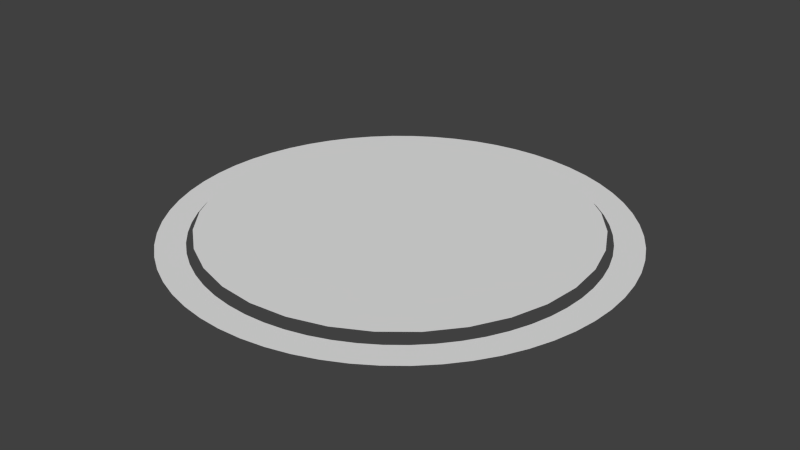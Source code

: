 # Source: Player.blend  (saved by Blender 2.63.0; exported with 4.5.12 LTS)
import bpy
from mathutils import Matrix  # noqa: F401  (used for matrix-valued properties, if any)

bpy.ops.wm.read_factory_settings(use_empty=True)
scene = bpy.context.scene
scene.name = 'Scene'

# ---- collections
col_collection_1 = bpy.data.collections.new('Collection 1'); scene.collection.children.link(col_collection_1)

# ---- world
world_world = bpy.data.worlds.new('World'); scene.world = world_world
world_world.color = (0.05088, 0.05088, 0.05088)
world_world.use_sun_shadow = False
world_world.sun_shadow_jitter_overblur = 0.0
world_world.cycles.sampling_method = 'MANUAL'
world_world.cycles.sample_map_resolution = 256

# ---- meshes
me_sphere = bpy.data.meshes.new('Sphere')
me_sphere.from_pydata([(-0.09952, 0.0, 0.0), (-0.1952, 0.0, 0.0), (-0.2834, 0.0, 0.0), (-0.3607, 0.0, 0.0), (-0.4241, 0.0, 0.0), (-0.4713, 0.0, 0.0), (-0.5003, 0.0, 0.0), (-0.09761, 0.01941, 0.0), (-0.1915, 0.03808, 0.0), (-0.278, 0.05529, 0.0), (-0.3538, 0.07037, 0.0), (-0.416, 0.08275, 0.0), (-0.4622, 0.09194, 0.0), (-0.4907, 0.09761, 0.0), (-0.09194, 0.03808, 0.0), (-0.1804, 0.0747, 0.0), (-0.2618, 0.1085, 0.0), (-0.3332, 0.138, 0.0), (-0.3919, 0.1623, 0.0), (-0.4354, 0.1804, 0.0), (-0.4622, 0.1915, 0.0), (-0.08275, 0.05529, 0.0), (-0.1623, 0.1085, 0.0), (-0.2356, 0.1574, 0.0), (-0.2999, 0.2004, 0.0), (-0.3527, 0.2356, 0.0), (-0.3919, 0.2618, 0.0), (-0.416, 0.278, 0.0), (-0.07037, 0.07037, 0.0), (-0.138, 0.138, 0.0), (-0.2004, 0.2004, 0.0), (-0.2551, 0.2551, 0.0), (-0.2999, 0.2999, 0.0), (-0.3332, 0.3332, 0.0), (-0.3538, 0.3538, 0.0), (-0.05529, 0.08275, 0.0), (-0.1085, 0.1623, 0.0), (-0.1574, 0.2356, 0.0), (-0.2004, 0.2999, 0.0), (-0.2356, 0.3527, 0.0), (-0.2618, 0.3919, 0.0), (-0.278, 0.416, 0.0), (-0.03808, 0.09194, 0.0), (-0.0747, 0.1804, 0.0), (-0.1085, 0.2618, 0.0), (-0.138, 0.3332, 0.0), (-0.1623, 0.3919, 0.0), (-0.1804, 0.4354, 0.0), (-0.1915, 0.4622, 0.0), (-0.01941, 0.09761, 0.0), (-0.03808, 0.1915, 0.0), (-0.05529, 0.278, 0.0), (-0.07037, 0.3538, 0.0), (-0.08275, 0.416, 0.0), (-0.09194, 0.4622, 0.0), (-0.09761, 0.4907, 0.0), (1.805e-07, 0.09952, 0.0), (1.838e-07, 0.1952, 0.0), (1.843e-07, 0.2834, 0.0), (2.031e-07, 0.3607, 0.0), (2.423e-07, 0.4241, 0.0), (1.889e-07, 0.4713, 0.0), (2.422e-07, 0.5003, 0.0), (0.01942, 0.09761, 0.0), (0.03808, 0.1915, 0.0), (0.05529, 0.278, 0.0), (0.07037, 0.3538, 0.0), (0.08275, 0.416, 0.0), (0.09194, 0.4622, 0.0), (0.09761, 0.4907, 0.0), (0.03808, 0.09194, 0.0), (0.0747, 0.1804, 0.0), (0.1085, 0.2618, 0.0), (0.138, 0.3332, 0.0), (0.1623, 0.3919, 0.0), (0.1804, 0.4354, 0.0), (0.1915, 0.4622, 0.0), (0.05529, 0.08275, 0.0), (0.1085, 0.1623, 0.0), (0.1574, 0.2356, 0.0), (0.2004, 0.2999, 0.0), (0.2356, 0.3527, 0.0), (0.2618, 0.3919, 0.0), (0.278, 0.416, 0.0), (0.07037, 0.07037, 0.0), (0.138, 0.138, 0.0), (0.2004, 0.2004, 0.0), (0.2551, 0.2551, 0.0), (0.2999, 0.2999, 0.0), (0.3332, 0.3332, 0.0), (0.3538, 0.3538, 0.0), (0.08275, 0.05529, 0.0), (0.1623, 0.1085, 0.0), (0.2356, 0.1574, 0.0), (0.2999, 0.2004, 0.0), (0.3527, 0.2356, 0.0), (0.3919, 0.2618, 0.0), (0.416, 0.278, 0.0), (0.09194, 0.03808, 0.0), (0.1804, 0.0747, 0.0), (0.2618, 0.1085, 0.0), (0.3332, 0.138, 0.0), (0.3919, 0.1623, 0.0), (0.4354, 0.1804, 0.0), (0.4622, 0.1915, 0.0), (0.09761, 0.01941, 0.0), (0.1915, 0.03808, 0.0), (0.278, 0.05529, 0.0), (0.3538, 0.07037, 0.0), (0.416, 0.08275, 0.0), (0.4622, 0.09194, 0.0), (0.4907, 0.09761, 0.0), (0.09952, -2.891e-08, 0.0), (0.1952, -3.004e-08, 0.0), (0.2834, -3.076e-08, 0.0), (0.3607, -3.04e-08, 0.0), (0.4241, -6.175e-08, 0.0), (0.4713, -6.301e-08, 0.0), (0.5003, -6.326e-08, 0.0), (0.09761, -0.01941, 0.0), (0.1915, -0.03808, 0.0), (0.278, -0.05529, 0.0), (0.3538, -0.07037, 0.0), (0.416, -0.08275, 0.0), (0.4622, -0.09194, 0.0), (0.4907, -0.09761, 0.0), (0.09194, -0.03808, 0.0), (0.1804, -0.0747, 0.0), (0.2618, -0.1085, 0.0), (0.3332, -0.138, 0.0), (0.3919, -0.1623, 0.0), (0.4354, -0.1804, 0.0), (0.4622, -0.1915, 0.0), (0.08275, -0.05529, 0.0), (0.1623, -0.1085, 0.0), (0.2356, -0.1574, 0.0), (0.2999, -0.2004, 0.0), (0.3527, -0.2356, 0.0), (0.3919, -0.2618, 0.0), (0.416, -0.278, 0.0), (0.07037, -0.07037, 0.0), (0.138, -0.138, 0.0), (0.2004, -0.2004, 0.0), (0.2551, -0.2551, 0.0), (0.2999, -0.2999, 0.0), (0.3332, -0.3332, 0.0), (0.3538, -0.3538, 0.0), (0.05529, -0.08275, 0.0), (0.1085, -0.1623, 0.0), (0.1574, -0.2356, 0.0), (0.2004, -0.2999, 0.0), (0.2356, -0.3527, 0.0), (0.2618, -0.3919, 0.0), (0.278, -0.416, 0.0), (0.03808, -0.09194, 0.0), (0.0747, -0.1804, 0.0), (0.1085, -0.2618, 0.0), (0.138, -0.3332, 0.0), (0.1623, -0.3919, 0.0), (0.1804, -0.4354, 0.0), (0.1915, -0.4622, 0.0), (0.01942, -0.09761, 0.0), (0.03808, -0.1915, 0.0), (0.05529, -0.278, 0.0), (0.07037, -0.3538, 0.0), (0.08275, -0.416, 0.0), (0.09194, -0.4622, 0.0), (0.09761, -0.4907, 0.0), (1.371e-07, -0.09952, 0.0), (1.218e-07, -0.1952, 0.0), (1.216e-07, -0.2834, 0.0), (1.064e-07, -0.3607, 0.0), (1.064e-07, -0.4241, 0.0), (7.601e-08, -0.4713, 0.0), (4.561e-08, -0.5003, 0.0), (-0.01941, -0.09761, 0.0), (-0.03808, -0.1915, 0.0), (-0.05529, -0.278, 0.0), (-0.07037, -0.3538, 0.0), (-0.08275, -0.416, 0.0), (-0.09194, -0.4622, 0.0), (-0.09761, -0.4907, 0.0), (-0.03808, -0.09194, 0.0), (-0.0747, -0.1804, 0.0), (-0.1085, -0.2618, 0.0), (-0.138, -0.3332, 0.0), (-0.1623, -0.3919, 0.0), (-0.1804, -0.4354, 0.0), (-0.1915, -0.4622, 0.0), (-0.05529, -0.08275, 0.0), (-0.1085, -0.1623, 0.0), (-0.1574, -0.2356, 0.0), (-0.2004, -0.2999, 0.0), (-0.2356, -0.3527, 0.0), (-0.2618, -0.3919, 0.0), (-0.278, -0.416, 0.0), (4.608e-08, -1.21e-07, 0.0), (-0.07037, -0.07037, 0.0), (-0.138, -0.138, 0.0), (-0.2004, -0.2004, 0.0), (-0.2551, -0.2551, 0.0), (-0.2999, -0.2999, 0.0), (-0.3332, -0.3332, 0.0), (-0.3538, -0.3538, 0.0), (-0.08275, -0.05529, 0.0), (-0.1623, -0.1085, 0.0), (-0.2356, -0.1574, 0.0), (-0.2999, -0.2004, 0.0), (-0.3527, -0.2356, 0.0), (-0.3919, -0.2618, 0.0), (-0.416, -0.278, 0.0), (-0.09194, -0.03808, 0.0), (-0.1804, -0.0747, 0.0), (-0.2618, -0.1085, 0.0), (-0.3332, -0.138, 0.0), (-0.3919, -0.1623, 0.0), (-0.4354, -0.1804, 0.0), (-0.4622, -0.1915, 0.0), (-0.09761, -0.01941, 0.0), (-0.1915, -0.03808, 0.0), (-0.278, -0.05529, 0.0), (-0.3538, -0.07037, 0.0), (-0.416, -0.08275, 0.0), (-0.4622, -0.09194, 0.0), (-0.4907, -0.09761, 0.0)], [], [(7, 8, 1, 0), (8, 9, 2, 1), (9, 10, 3, 2), (10, 11, 4, 3), (11, 12, 5, 4), (12, 13, 6, 5), (16, 17, 10, 9), (17, 18, 11, 10), (18, 19, 12, 11), (19, 20, 13, 12), (14, 15, 8, 7), (15, 16, 9, 8), (21, 22, 15, 14), (22, 23, 16, 15), (23, 24, 17, 16), (24, 25, 18, 17), (25, 26, 19, 18), (26, 27, 20, 19), (32, 33, 26, 25), (33, 34, 27, 26), (28, 29, 22, 21), (29, 30, 23, 22), (30, 31, 24, 23), (31, 32, 25, 24), (37, 38, 31, 30), (38, 39, 32, 31), (39, 40, 33, 32), (40, 41, 34, 33), (35, 36, 29, 28), (36, 37, 30, 29), (42, 43, 36, 35), (43, 44, 37, 36), (44, 45, 38, 37), (45, 46, 39, 38), (46, 47, 40, 39), (47, 48, 41, 40), (53, 54, 47, 46), (54, 55, 48, 47), (49, 50, 43, 42), (50, 51, 44, 43), (51, 52, 45, 44), (52, 53, 46, 45), (57, 58, 51, 50), (58, 59, 52, 51), (59, 60, 53, 52), (60, 61, 54, 53), (61, 62, 55, 54), (56, 57, 50, 49), (68, 69, 62, 61), (63, 64, 57, 56), (64, 65, 58, 57), (65, 66, 59, 58), (66, 67, 60, 59), (67, 68, 61, 60), (73, 74, 67, 66), (74, 75, 68, 67), (75, 76, 69, 68), (70, 71, 64, 63), (71, 72, 65, 64), (72, 73, 66, 65), (78, 79, 72, 71), (79, 80, 73, 72), (80, 81, 74, 73), (81, 82, 75, 74), (82, 83, 76, 75), (77, 78, 71, 70), (89, 90, 83, 82), (84, 85, 78, 77), (85, 86, 79, 78), (86, 87, 80, 79), (87, 88, 81, 80), (88, 89, 82, 81), (94, 95, 88, 87), (95, 96, 89, 88), (96, 97, 90, 89), (91, 92, 85, 84), (92, 93, 86, 85), (93, 94, 87, 86), (99, 100, 93, 92), (100, 101, 94, 93), (101, 102, 95, 94), (102, 103, 96, 95), (103, 104, 97, 96), (98, 99, 92, 91), (110, 111, 104, 103), (105, 106, 99, 98), (106, 107, 100, 99), (107, 108, 101, 100), (108, 109, 102, 101), (109, 110, 103, 102), (115, 116, 109, 108), (116, 117, 110, 109), (117, 118, 111, 110), (112, 113, 106, 105), (113, 114, 107, 106), (114, 115, 108, 107), (119, 120, 113, 112), (120, 121, 114, 113), (121, 122, 115, 114), (122, 123, 116, 115), (123, 124, 117, 116), (124, 125, 118, 117), (130, 131, 124, 123), (131, 132, 125, 124), (126, 127, 120, 119), (127, 128, 121, 120), (128, 129, 122, 121), (129, 130, 123, 122), (135, 136, 129, 128), (136, 137, 130, 129), (137, 138, 131, 130), (138, 139, 132, 131), (133, 134, 127, 126), (134, 135, 128, 127), (140, 141, 134, 133), (141, 142, 135, 134), (142, 143, 136, 135), (143, 144, 137, 136), (144, 145, 138, 137), (145, 146, 139, 138), (151, 152, 145, 144), (152, 153, 146, 145), (147, 148, 141, 140), (148, 149, 142, 141), (149, 150, 143, 142), (150, 151, 144, 143), (156, 157, 150, 149), (157, 158, 151, 150), (158, 159, 152, 151), (159, 160, 153, 152), (154, 155, 148, 147), (155, 156, 149, 148), (161, 162, 155, 154), (162, 163, 156, 155), (163, 164, 157, 156), (164, 165, 158, 157), (165, 166, 159, 158), (166, 167, 160, 159), (172, 173, 166, 165), (173, 174, 167, 166), (168, 169, 162, 161), (169, 170, 163, 162), (170, 171, 164, 163), (171, 172, 165, 164), (177, 178, 171, 170), (178, 179, 172, 171), (179, 180, 173, 172), (180, 181, 174, 173), (175, 176, 169, 168), (176, 177, 170, 169), (182, 183, 176, 175), (183, 184, 177, 176), (184, 185, 178, 177), (185, 186, 179, 178), (186, 187, 180, 179), (187, 188, 181, 180), (192, 193, 186, 185), (193, 194, 187, 186), (194, 195, 188, 187), (189, 190, 183, 182), (190, 191, 184, 183), (191, 192, 185, 184), (198, 199, 191, 190), (199, 200, 192, 191), (200, 201, 193, 192), (201, 202, 194, 193), (202, 203, 195, 194), (197, 198, 190, 189), (209, 210, 203, 202), (204, 205, 198, 197), (205, 206, 199, 198), (206, 207, 200, 199), (207, 208, 201, 200), (208, 209, 202, 201), (214, 215, 208, 207), (215, 216, 209, 208), (216, 217, 210, 209), (211, 212, 205, 204), (212, 213, 206, 205), (213, 214, 207, 206), (219, 220, 213, 212), (220, 221, 214, 213), (221, 222, 215, 214), (222, 223, 216, 215), (223, 224, 217, 216), (218, 219, 212, 211), (196, 7, 0), (196, 14, 7), (196, 21, 14), (196, 28, 21), (196, 35, 28), (196, 42, 35), (196, 49, 42), (196, 56, 49), (196, 63, 56), (196, 70, 63), (196, 77, 70), (196, 84, 77), (196, 91, 84), (196, 98, 91), (196, 105, 98), (196, 112, 105), (196, 119, 112), (196, 126, 119), (196, 133, 126), (196, 140, 133), (196, 147, 140), (196, 154, 147), (196, 161, 154), (196, 168, 161), (196, 175, 168), (196, 182, 175), (196, 189, 182), (196, 197, 189), (196, 204, 197), (196, 211, 204), (196, 218, 211), (5, 6, 224, 223), (196, 0, 218), (0, 1, 219, 218), (1, 2, 220, 219), (2, 3, 221, 220), (3, 4, 222, 221), (4, 5, 223, 222)])
me_sphere.polygons.foreach_set('use_smooth', [True] * 224)
me_sphere.use_remesh_preserve_volume = False
me_sphere.use_remesh_preserve_attributes = False
me_sphere.use_mirror_vertex_groups = False
me_sphere.update()
me_cylinder_001 = bpy.data.meshes.new('Cylinder.001')
me_cylinder_001.from_pydata([(3.187e-06, 0.5913, -4.078e-12), (-0.0618, 0.588, 7.908e-08), (-0.1229, 0.5783, 1.573e-07), (-0.1827, 0.5623, 2.338e-07), (-0.2405, 0.5401, 3.077e-07), (-0.2956, 0.5121, 3.783e-07), (-0.3475, 0.4783, 4.447e-07), (-0.3956, 0.4394, 5.062e-07), (-0.4394, 0.3956, 5.622e-07), (-0.4783, 0.3475, 6.12e-07), (-0.512, 0.2956, 6.552e-07), (-0.5401, 0.2405, 6.911e-07), (-0.5623, 0.1827, 7.195e-07), (-0.5783, 0.1229, 7.4e-07), (-0.588, 0.06181, 7.524e-07), (-0.5913, 2.039e-06, 7.565e-07), (-0.588, -0.0618, 7.524e-07), (-0.5783, -0.1229, 7.4e-07), (-0.5623, -0.1827, 7.195e-07), (-0.5401, -0.2405, 6.911e-07), (-0.5121, -0.2956, 6.552e-07), (-0.4783, -0.3475, 6.12e-07), (-0.4394, -0.3956, 5.622e-07), (-0.3956, -0.4394, 5.062e-07), (-0.3475, -0.4783, 4.447e-07), (-0.2956, -0.5121, 3.783e-07), (-0.2405, -0.5401, 3.077e-07), (-0.1827, -0.5623, 2.338e-07), (-0.1229, -0.5783, 1.573e-07), (-0.0618, -0.588, 7.908e-08), (-6.426e-07, -0.5913, 8.222e-13), (0.0618, -0.588, -7.908e-08), (0.1229, -0.5783, -1.573e-07), (0.1827, -0.5623, -2.338e-07), (0.2405, -0.5401, -3.077e-07), (0.2956, -0.5121, -3.783e-07), (0.3475, -0.4783, -4.447e-07), (0.3956, -0.4394, -5.062e-07), (0.4394, -0.3956, -5.622e-07), (0.4783, -0.3475, -6.12e-07), (0.5121, -0.2956, -6.552e-07), (0.5401, -0.2405, -6.911e-07), (0.5623, -0.1827, -7.195e-07), (0.5783, -0.1229, -7.4e-07), (0.588, -0.0618, -7.524e-07), (0.5913, 3.753e-07, -7.565e-07), (0.588, 0.0618, -7.524e-07), (0.5783, 0.1229, -7.4e-07), (0.5623, 0.1827, -7.195e-07), (0.5401, 0.2405, -6.911e-07), (0.512, 0.2956, -6.552e-07), (0.4783, 0.3475, -6.12e-07), (0.4394, 0.3956, -5.622e-07), (0.3956, 0.4394, -5.062e-07), (0.3475, 0.4783, -4.447e-07), (0.2956, 0.5121, -3.783e-07), (0.2405, 0.5401, -3.077e-07), (0.1827, 0.5623, -2.338e-07), (0.1229, 0.5783, -1.573e-07), (0.0618, 0.588, -7.907e-08), (2.788e-06, 0.5166, -3.567e-12), (0.05399, 0.5137, -6.908e-08), (0.1074, 0.5053, -1.374e-07), (0.1596, 0.4913, -2.042e-07), (0.2101, 0.4719, -2.688e-07), (0.2583, 0.4473, -3.305e-07), (0.3036, 0.4179, -3.885e-07), (0.3456, 0.3839, -4.423e-07), (0.3839, 0.3456, -4.912e-07), (0.4179, 0.3036, -5.347e-07), (0.4473, 0.2583, -5.724e-07), (0.4719, 0.2101, -6.038e-07), (0.4913, 0.1596, -6.286e-07), (0.5053, 0.1074, -6.465e-07), (0.5137, 0.05399, -6.573e-07), (0.5166, 3.279e-07, -6.609e-07), (0.5137, -0.05399, -6.573e-07), (0.5053, -0.1074, -6.465e-07), (0.4913, -0.1596, -6.286e-07), (0.4719, -0.2101, -6.038e-07), (0.4473, -0.2583, -5.724e-07), (0.4179, -0.3036, -5.347e-07), (0.3839, -0.3456, -4.912e-07), (0.3456, -0.3839, -4.423e-07), (0.3036, -0.4179, -3.885e-07), (0.2583, -0.4473, -3.305e-07), (0.2101, -0.4719, -2.688e-07), (0.1596, -0.4913, -2.042e-07), (0.1074, -0.5053, -1.374e-07), (0.05399, -0.5137, -6.909e-08), (-5.579e-07, -0.5166, 7.139e-13), (-0.054, -0.5137, 6.909e-08), (-0.1074, -0.5053, 1.374e-07), (-0.1596, -0.4913, 2.042e-07), (-0.2101, -0.4719, 2.688e-07), (-0.2583, -0.4473, 3.305e-07), (-0.3036, -0.4179, 3.885e-07), (-0.3456, -0.3839, 4.423e-07), (-0.3839, -0.3456, 4.912e-07), (-0.4179, -0.3036, 5.347e-07), (-0.4473, -0.2583, 5.724e-07), (-0.4719, -0.2101, 6.038e-07), (-0.4913, -0.1596, 6.286e-07), (-0.5053, -0.1074, 6.465e-07), (-0.5137, -0.05399, 6.573e-07), (-0.5166, 1.781e-06, 6.609e-07), (-0.5137, 0.054, 6.573e-07), (-0.5053, 0.1074, 6.465e-07), (-0.4913, 0.1596, 6.286e-07), (-0.4719, 0.2101, 6.038e-07), (-0.4473, 0.2583, 5.724e-07), (-0.4179, 0.3036, 5.347e-07), (-0.3839, 0.3456, 4.912e-07), (-0.3456, 0.3839, 4.422e-07), (-0.3036, 0.4179, 3.885e-07), (-0.2583, 0.4473, 3.305e-07), (-0.2101, 0.4719, 2.688e-07), (-0.1596, 0.4913, 2.042e-07), (-0.1074, 0.5053, 1.374e-07), (-0.05399, 0.5137, 6.908e-08)], [], [(0, 60, 61, 59), (59, 61, 62, 58), (58, 62, 63, 57), (57, 63, 64, 56), (56, 64, 65, 55), (55, 65, 66, 54), (54, 66, 67, 53), (53, 67, 68, 52), (52, 68, 69, 51), (51, 69, 70, 50), (50, 70, 71, 49), (49, 71, 72, 48), (48, 72, 73, 47), (47, 73, 74, 46), (46, 74, 75, 45), (45, 75, 76, 44), (44, 76, 77, 43), (43, 77, 78, 42), (42, 78, 79, 41), (41, 79, 80, 40), (40, 80, 81, 39), (39, 81, 82, 38), (38, 82, 83, 37), (37, 83, 84, 36), (36, 84, 85, 35), (35, 85, 86, 34), (34, 86, 87, 33), (33, 87, 88, 32), (32, 88, 89, 31), (31, 89, 90, 30), (30, 90, 91, 29), (29, 91, 92, 28), (28, 92, 93, 27), (27, 93, 94, 26), (26, 94, 95, 25), (25, 95, 96, 24), (24, 96, 97, 23), (23, 97, 98, 22), (22, 98, 99, 21), (21, 99, 100, 20), (20, 100, 101, 19), (19, 101, 102, 18), (18, 102, 103, 17), (17, 103, 104, 16), (16, 104, 105, 15), (15, 105, 106, 14), (14, 106, 107, 13), (13, 107, 108, 12), (12, 108, 109, 11), (11, 109, 110, 10), (10, 110, 111, 9), (9, 111, 112, 8), (8, 112, 113, 7), (7, 113, 114, 6), (6, 114, 115, 5), (5, 115, 116, 4), (4, 116, 117, 3), (3, 117, 118, 2), (2, 118, 119, 1), (1, 119, 60, 0)])
me_cylinder_001.use_remesh_preserve_volume = False
me_cylinder_001.use_remesh_preserve_attributes = False
me_cylinder_001.use_mirror_vertex_groups = False
me_cylinder_001.update()

# ---- objects
ob_sphere = bpy.data.objects.new('Sphere', me_sphere)
ob_aura = bpy.data.objects.new('Aura', me_cylinder_001)

# ---- transforms, parenting, visibility, modifiers, constraints
ob_sphere.location = (0.0, 0.0, 0.02022)
ob_sphere.lineart.crease_threshold = 0.0
ob_aura.location = (2.904e-08, 1.184e-08, 0.0)
ob_aura.lineart.crease_threshold = 0.0

# ---- collection membership
col_collection_1.objects.link(ob_sphere)
col_collection_1.objects.link(ob_aura)

# ---- scene / render settings (as saved in the file)
scene.frame_start = 1; scene.frame_end = 250; scene.frame_set(1)
scene.render.engine = 'BLENDER_EEVEE_NEXT'
scene.render.image_settings.color_mode = 'RGB'
scene.render.image_settings.compression = 90
scene.render.resolution_percentage = 50
scene.render.dither_intensity = 0.0
scene.render.bake_margin = 2
scene.render.bake_bias = 0.0
scene.cycles.use_denoising = False
scene.cycles.samples = 10
scene.cycles.sampling_pattern = 'TABULATED_SOBOL'
scene.cycles.light_sampling_threshold = 0.0
scene.cycles.use_adaptive_sampling = False
scene.cycles.use_light_tree = False
scene.cycles.blur_glossy = 0.0
scene.cycles.volume_bounces = 1
scene.cycles.pixel_filter_type = 'GAUSSIAN'
scene.cycles.sample_clamp_indirect = 0.0
scene.view_settings.view_transform = 'Standard'
scene.unit_settings.scale_length = 0.01
bpy.context.view_layer.update()

# ---- added for rendering (the .blend has no active camera and no usable light): camera, sun
cam_auto = bpy.data.cameras.new('AutoCamera')
cam_auto.lens = 50.0
cam_auto.sensor_width = 36.0
cam_auto.clip_end = 1000.0
ob_auto_camera = bpy.data.objects.new('AutoCamera', cam_auto)
scene.collection.objects.link(ob_auto_camera)
ob_auto_camera.location = (1.54741, -1.8569, 1.24804)
ob_auto_camera.rotation_euler = (1.09748, -7.21219e-08, 0.694738)
scene.camera = ob_auto_camera
light_auto_sun = bpy.data.lights.new('AutoSun', 'SUN')
light_auto_sun.energy = 3.0
light_auto_sun.angle = 0.0523599
ob_auto_sun = bpy.data.objects.new('AutoSun', light_auto_sun)
scene.collection.objects.link(ob_auto_sun)
ob_auto_sun.rotation_euler = (0.872665, 0.174533, 0.523599)
bpy.context.view_layer.update()
